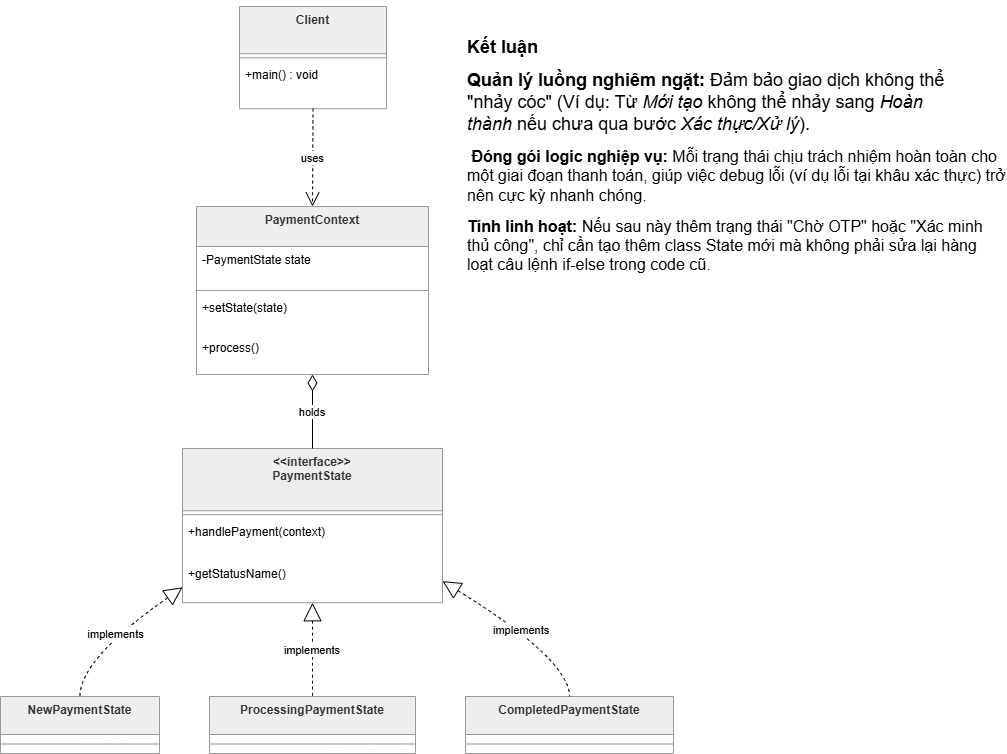

The diagram above was exported from draw.io. Its source (the exported page's mxGraphModel, read from the mxfile embedded in the PNG):
<mxGraphModel dx="1023" dy="1102" grid="1" gridSize="10" guides="1" tooltips="1" connect="1" arrows="1" fold="1" page="1" pageScale="1" pageWidth="850" pageHeight="1100" math="0" shadow="0">
  <root>
    <mxCell id="0" />
    <mxCell id="1" parent="0" />
    <mxCell id="zet1zsCpUPKAcKsb-kPp-1" parent="1" style="swimlane;fontStyle=1;align=center;verticalAlign=top;childLayout=stackLayout;horizontal=1;startSize=47.2;horizontalStack=0;resizeParent=1;resizeParentMax=0;resizeLast=0;collapsible=0;marginBottom=0;fillColor=light-dark(#eeeeee,#1f2020);strokeColor=light-dark(#999999,#cccccc);fontColor=light-dark(#333333,#cccccc);" value="Client" vertex="1">
      <mxGeometry height="102.2" width="147" x="293" y="106" as="geometry" />
    </mxCell>
    <mxCell id="zet1zsCpUPKAcKsb-kPp-2" parent="zet1zsCpUPKAcKsb-kPp-1" style="line;strokeWidth=1;fillColor=none;align=left;verticalAlign=middle;spacingTop=-1;spacingLeft=3;spacingRight=3;rotatable=0;labelPosition=right;points=[];portConstraint=eastwest;strokeColor=inherit;" vertex="1">
      <mxGeometry height="8" width="147" y="47.2" as="geometry" />
    </mxCell>
    <mxCell id="zet1zsCpUPKAcKsb-kPp-3" parent="zet1zsCpUPKAcKsb-kPp-1" style="text;strokeColor=none;fillColor=none;align=left;verticalAlign=top;spacingLeft=4;spacingRight=4;overflow=hidden;rotatable=0;points=[[0,0.5],[1,0.5]];portConstraint=eastwest;" value="+main() : void" vertex="1">
      <mxGeometry height="47" width="147" y="55.2" as="geometry" />
    </mxCell>
    <mxCell id="zet1zsCpUPKAcKsb-kPp-4" parent="1" style="swimlane;fontStyle=1;align=center;verticalAlign=top;childLayout=stackLayout;horizontal=1;startSize=40;horizontalStack=0;resizeParent=1;resizeParentMax=0;resizeLast=0;collapsible=0;marginBottom=0;fillColor=light-dark(#eeeeee,#1f2020);strokeColor=light-dark(#999999,#cccccc);fontColor=light-dark(#333333,#cccccc);" value="PaymentContext" vertex="1">
      <mxGeometry height="168" width="232" x="250" y="306" as="geometry" />
    </mxCell>
    <mxCell id="zet1zsCpUPKAcKsb-kPp-5" parent="zet1zsCpUPKAcKsb-kPp-4" style="text;strokeColor=none;fillColor=none;align=left;verticalAlign=top;spacingLeft=4;spacingRight=4;overflow=hidden;rotatable=0;points=[[0,0.5],[1,0.5]];portConstraint=eastwest;" value="-PaymentState state" vertex="1">
      <mxGeometry height="40" width="232" y="40" as="geometry" />
    </mxCell>
    <mxCell id="zet1zsCpUPKAcKsb-kPp-6" parent="zet1zsCpUPKAcKsb-kPp-4" style="line;strokeWidth=1;fillColor=none;align=left;verticalAlign=middle;spacingTop=-1;spacingLeft=3;spacingRight=3;rotatable=0;labelPosition=right;points=[];portConstraint=eastwest;strokeColor=inherit;" vertex="1">
      <mxGeometry height="8" width="232" y="80" as="geometry" />
    </mxCell>
    <mxCell id="zet1zsCpUPKAcKsb-kPp-7" parent="zet1zsCpUPKAcKsb-kPp-4" style="text;strokeColor=none;fillColor=none;align=left;verticalAlign=top;spacingLeft=4;spacingRight=4;overflow=hidden;rotatable=0;points=[[0,0.5],[1,0.5]];portConstraint=eastwest;" value="+setState(state)" vertex="1">
      <mxGeometry height="40" width="232" y="88" as="geometry" />
    </mxCell>
    <mxCell id="zet1zsCpUPKAcKsb-kPp-8" parent="zet1zsCpUPKAcKsb-kPp-4" style="text;strokeColor=none;fillColor=none;align=left;verticalAlign=top;spacingLeft=4;spacingRight=4;overflow=hidden;rotatable=0;points=[[0,0.5],[1,0.5]];portConstraint=eastwest;" value="+process()" vertex="1">
      <mxGeometry height="40" width="232" y="128" as="geometry" />
    </mxCell>
    <mxCell id="zet1zsCpUPKAcKsb-kPp-9" parent="1" style="swimlane;fontStyle=1;align=center;verticalAlign=top;childLayout=stackLayout;horizontal=1;startSize=62.25;horizontalStack=0;resizeParent=1;resizeParentMax=0;resizeLast=0;collapsible=0;marginBottom=0;fillColor=light-dark(#eeeeee,#1f2020);strokeColor=light-dark(#999999,#cccccc);fontColor=light-dark(#333333,#cccccc);" value="&lt;&lt;interface&gt;&gt;&#10;PaymentState" vertex="1">
      <mxGeometry height="154.25" width="260" x="236" y="548" as="geometry" />
    </mxCell>
    <mxCell id="zet1zsCpUPKAcKsb-kPp-10" parent="zet1zsCpUPKAcKsb-kPp-9" style="line;strokeWidth=1;fillColor=none;align=left;verticalAlign=middle;spacingTop=-1;spacingLeft=3;spacingRight=3;rotatable=0;labelPosition=right;points=[];portConstraint=eastwest;strokeColor=inherit;" vertex="1">
      <mxGeometry height="8" width="260" y="62.25" as="geometry" />
    </mxCell>
    <mxCell id="zet1zsCpUPKAcKsb-kPp-11" parent="zet1zsCpUPKAcKsb-kPp-9" style="text;strokeColor=none;fillColor=none;align=left;verticalAlign=top;spacingLeft=4;spacingRight=4;overflow=hidden;rotatable=0;points=[[0,0.5],[1,0.5]];portConstraint=eastwest;" value="+handlePayment(context)" vertex="1">
      <mxGeometry height="42" width="260" y="70.25" as="geometry" />
    </mxCell>
    <mxCell id="zet1zsCpUPKAcKsb-kPp-12" parent="zet1zsCpUPKAcKsb-kPp-9" style="text;strokeColor=none;fillColor=none;align=left;verticalAlign=top;spacingLeft=4;spacingRight=4;overflow=hidden;rotatable=0;points=[[0,0.5],[1,0.5]];portConstraint=eastwest;" value="+getStatusName()" vertex="1">
      <mxGeometry height="42" width="260" y="112.25" as="geometry" />
    </mxCell>
    <mxCell id="zet1zsCpUPKAcKsb-kPp-13" parent="1" style="swimlane;fontStyle=1;align=center;verticalAlign=top;childLayout=stackLayout;horizontal=1;startSize=38;horizontalStack=0;resizeParent=1;resizeParentMax=0;resizeLast=0;collapsible=0;marginBottom=0;fillColor=light-dark(#eeeeee,#1f2020);strokeColor=light-dark(#999999,#cccccc);fontColor=light-dark(#333333,#cccccc);" value="NewPaymentState" vertex="1">
      <mxGeometry height="57" width="159" x="54" y="796" as="geometry" />
    </mxCell>
    <mxCell id="zet1zsCpUPKAcKsb-kPp-14" parent="zet1zsCpUPKAcKsb-kPp-13" style="line;strokeWidth=1;fillColor=none;align=left;verticalAlign=middle;spacingTop=-1;spacingLeft=3;spacingRight=3;rotatable=0;labelPosition=right;points=[];portConstraint=eastwest;strokeColor=inherit;" vertex="1">
      <mxGeometry height="19" width="159" y="38" as="geometry" />
    </mxCell>
    <mxCell id="zet1zsCpUPKAcKsb-kPp-15" parent="1" style="swimlane;fontStyle=1;align=center;verticalAlign=top;childLayout=stackLayout;horizontal=1;startSize=38;horizontalStack=0;resizeParent=1;resizeParentMax=0;resizeLast=0;collapsible=0;marginBottom=0;fillColor=light-dark(#eeeeee,#1f2020);strokeColor=light-dark(#999999,#cccccc);fontColor=light-dark(#333333,#cccccc);" value="ProcessingPaymentState" vertex="1">
      <mxGeometry height="57" width="206" x="263" y="796" as="geometry" />
    </mxCell>
    <mxCell id="zet1zsCpUPKAcKsb-kPp-16" parent="zet1zsCpUPKAcKsb-kPp-15" style="line;strokeWidth=1;fillColor=none;align=left;verticalAlign=middle;spacingTop=-1;spacingLeft=3;spacingRight=3;rotatable=0;labelPosition=right;points=[];portConstraint=eastwest;strokeColor=inherit;" vertex="1">
      <mxGeometry height="19" width="206" y="38" as="geometry" />
    </mxCell>
    <mxCell id="zet1zsCpUPKAcKsb-kPp-17" parent="1" style="swimlane;fontStyle=1;align=center;verticalAlign=top;childLayout=stackLayout;horizontal=1;startSize=38;horizontalStack=0;resizeParent=1;resizeParentMax=0;resizeLast=0;collapsible=0;marginBottom=0;fillColor=light-dark(#eeeeee,#1f2020);strokeColor=light-dark(#999999,#cccccc);fontColor=light-dark(#333333,#cccccc);" value="CompletedPaymentState" vertex="1">
      <mxGeometry height="57" width="208" x="519" y="796" as="geometry" />
    </mxCell>
    <mxCell id="zet1zsCpUPKAcKsb-kPp-18" parent="zet1zsCpUPKAcKsb-kPp-17" style="line;strokeWidth=1;fillColor=none;align=left;verticalAlign=middle;spacingTop=-1;spacingLeft=3;spacingRight=3;rotatable=0;labelPosition=right;points=[];portConstraint=eastwest;strokeColor=inherit;" vertex="1">
      <mxGeometry height="19" width="208" y="38" as="geometry" />
    </mxCell>
    <mxCell id="zet1zsCpUPKAcKsb-kPp-21" edge="1" parent="1" source="zet1zsCpUPKAcKsb-kPp-1" style="curved=1;dashed=1;startArrow=none;endArrow=open;endSize=12;exitX=0.5;exitY=1;entryX=0.5;entryY=0;rounded=0;" target="zet1zsCpUPKAcKsb-kPp-4" value="uses">
      <mxGeometry relative="1" as="geometry">
        <Array as="points" />
      </mxGeometry>
    </mxCell>
    <mxCell id="zet1zsCpUPKAcKsb-kPp-22" edge="1" parent="1" source="zet1zsCpUPKAcKsb-kPp-4" style="curved=1;startArrow=diamondThin;startSize=14;startFill=0;endArrow=none;exitX=0.5;exitY=1;entryX=0.5;entryY=0;rounded=0;" target="zet1zsCpUPKAcKsb-kPp-9" value="holds">
      <mxGeometry relative="1" as="geometry">
        <Array as="points" />
      </mxGeometry>
    </mxCell>
    <mxCell id="zet1zsCpUPKAcKsb-kPp-23" edge="1" parent="1" source="zet1zsCpUPKAcKsb-kPp-9" style="curved=1;dashed=1;startArrow=block;startSize=16;startFill=0;endArrow=none;exitX=0;exitY=0.9;entryX=0.5;entryY=0;rounded=0;" target="zet1zsCpUPKAcKsb-kPp-13" value="implements">
      <mxGeometry relative="1" as="geometry">
        <Array as="points">
          <mxPoint x="133" y="759" />
        </Array>
      </mxGeometry>
    </mxCell>
    <mxCell id="zet1zsCpUPKAcKsb-kPp-24" edge="1" parent="1" source="zet1zsCpUPKAcKsb-kPp-9" style="curved=1;dashed=1;startArrow=block;startSize=16;startFill=0;endArrow=none;exitX=0.5;exitY=1;entryX=0.5;entryY=0;rounded=0;" target="zet1zsCpUPKAcKsb-kPp-15" value="implements">
      <mxGeometry relative="1" as="geometry">
        <Array as="points" />
      </mxGeometry>
    </mxCell>
    <mxCell id="zet1zsCpUPKAcKsb-kPp-25" edge="1" parent="1" source="zet1zsCpUPKAcKsb-kPp-9" style="curved=1;dashed=1;startArrow=block;startSize=16;startFill=0;endArrow=none;exitX=1;exitY=0.86;entryX=0.5;entryY=0;rounded=0;" target="zet1zsCpUPKAcKsb-kPp-17" value="implements">
      <mxGeometry relative="1" as="geometry">
        <Array as="points">
          <mxPoint x="623" y="759" />
        </Array>
      </mxGeometry>
    </mxCell>
    <mxCell id="zet1zsCpUPKAcKsb-kPp-26" parent="1" style="text;html=1;whiteSpace=wrap;strokeColor=none;fillColor=none;align=left;verticalAlign=middle;rounded=0;" value="&lt;p class=&quot;MsoNormal&quot;&gt;&lt;font style=&quot;font-size: 18px;&quot;&gt;&lt;b&gt;Kết luận&lt;/b&gt;&lt;/font&gt;&lt;/p&gt;&lt;p class=&quot;MsoNormal&quot;&gt;&lt;font style=&quot;font-size: 18px;&quot;&gt;&lt;b&gt;Quản lý luồng nghiêm ngặt:&lt;/b&gt; Đảm bảo giao dịch không thể&lt;br&gt;&quot;nhảy cóc&quot; (Ví dụ: Từ &lt;i&gt;Mới tạo&lt;/i&gt; không thể nhảy sang &lt;i&gt;Hoàn&lt;br&gt;thành&lt;/i&gt; nếu chưa qua bước &lt;i&gt;Xác thực/Xử lý&lt;/i&gt;).&lt;/font&gt;&lt;/p&gt;&lt;p class=&quot;MsoNormal&quot;&gt;&lt;font size=&quot;3&quot;&gt;&amp;nbsp;&lt;b&gt;Đóng gói logic nghiệp vụ:&lt;/b&gt; Mỗi trạng thái chịu trách nhiệm hoàn toàn cho một giai đoạn thanh toán, giúp việc debug lỗi (ví dụ lỗi tại khâu xác thực) trở nên cực kỳ nhanh chóng.&lt;/font&gt;&lt;/p&gt;&lt;p class=&quot;MsoNormal&quot;&gt;&lt;font size=&quot;3&quot;&gt;&lt;b&gt;Tính linh hoạt:&lt;/b&gt; Nếu sau này thêm trạng thái &quot;Chờ OTP&quot; hoặc &quot;Xác minh thủ công&quot;, chỉ cần tạo thêm class State mới mà không phải sửa lại hàng loạt câu lệnh if-else trong code cũ.&lt;/font&gt;&lt;/p&gt;" vertex="1">
      <mxGeometry height="310" width="541" x="519" y="100" as="geometry" />
    </mxCell>
  </root>
</mxGraphModel>